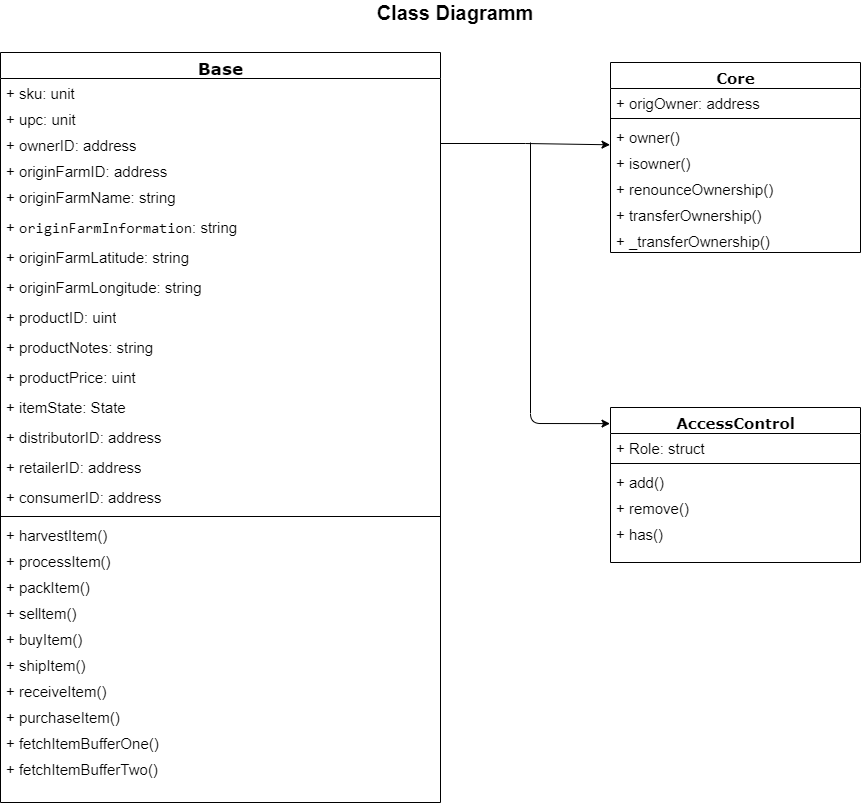

The diagram above was exported from draw.io. Its source (the exported page's mxGraphModel, read from the mxfile embedded in the PNG):
<mxGraphModel dx="1483" dy="727" grid="1" gridSize="10" guides="1" tooltips="1" connect="1" arrows="1" fold="1" page="1" pageScale="1" pageWidth="1100" pageHeight="850" background="#ffffff" math="0" shadow="0">
  <root>
    <mxCell id="0" />
    <mxCell id="1" parent="0" />
    <mxCell id="78961159f06e98e8-17" value="&lt;font style=&quot;font-size: 17px&quot;&gt;Base&lt;/font&gt;" style="swimlane;html=1;fontStyle=1;align=center;verticalAlign=top;childLayout=stackLayout;horizontal=1;startSize=26;horizontalStack=0;resizeParent=1;resizeLast=0;collapsible=1;marginBottom=0;swimlaneFillColor=#ffffff;rounded=0;shadow=0;comic=0;labelBackgroundColor=none;strokeWidth=1;fillColor=none;fontFamily=Verdana;fontSize=15;" parent="1" vertex="1">
      <mxGeometry x="120" y="70" width="440" height="750" as="geometry" />
    </mxCell>
    <mxCell id="78961159f06e98e8-21" value="+ sku: unit" style="text;html=1;strokeColor=none;fillColor=none;align=left;verticalAlign=top;spacingLeft=4;spacingRight=4;whiteSpace=wrap;overflow=hidden;rotatable=0;points=[[0,0.5],[1,0.5]];portConstraint=eastwest;fontSize=15;" parent="78961159f06e98e8-17" vertex="1">
      <mxGeometry y="26" width="440" height="26" as="geometry" />
    </mxCell>
    <mxCell id="78961159f06e98e8-23" value="+ upc: unit" style="text;html=1;strokeColor=none;fillColor=none;align=left;verticalAlign=top;spacingLeft=4;spacingRight=4;whiteSpace=wrap;overflow=hidden;rotatable=0;points=[[0,0.5],[1,0.5]];portConstraint=eastwest;fontSize=15;" parent="78961159f06e98e8-17" vertex="1">
      <mxGeometry y="52" width="440" height="26" as="geometry" />
    </mxCell>
    <mxCell id="78961159f06e98e8-25" value="+ ownerID: address" style="text;html=1;strokeColor=none;fillColor=none;align=left;verticalAlign=top;spacingLeft=4;spacingRight=4;whiteSpace=wrap;overflow=hidden;rotatable=0;points=[[0,0.5],[1,0.5]];portConstraint=eastwest;fontSize=15;" parent="78961159f06e98e8-17" vertex="1">
      <mxGeometry y="78" width="440" height="26" as="geometry" />
    </mxCell>
    <mxCell id="78961159f06e98e8-26" value="+ originFarmID: address" style="text;html=1;strokeColor=none;fillColor=none;align=left;verticalAlign=top;spacingLeft=4;spacingRight=4;whiteSpace=wrap;overflow=hidden;rotatable=0;points=[[0,0.5],[1,0.5]];portConstraint=eastwest;fontSize=15;" parent="78961159f06e98e8-17" vertex="1">
      <mxGeometry y="104" width="440" height="26" as="geometry" />
    </mxCell>
    <mxCell id="78961159f06e98e8-24" value="+ originFarmName: string" style="text;html=1;strokeColor=none;fillColor=none;align=left;verticalAlign=top;spacingLeft=4;spacingRight=4;whiteSpace=wrap;overflow=hidden;rotatable=0;points=[[0,0.5],[1,0.5]];portConstraint=eastwest;fontSize=15;" parent="78961159f06e98e8-17" vertex="1">
      <mxGeometry y="130" width="440" height="30" as="geometry" />
    </mxCell>
    <mxCell id="QadsaWjwhxHQKWtZ65MK-3" value="+&amp;nbsp;&lt;span style=&quot;font-family: consolas, &amp;quot;courier new&amp;quot;, monospace; font-size: 15px; background-color: rgb(255, 255, 255);&quot;&gt;originFarmInformation&lt;/span&gt;&lt;span style=&quot;font-size: 15px;&quot;&gt;: string&lt;/span&gt;" style="text;html=1;strokeColor=none;fillColor=none;align=left;verticalAlign=top;spacingLeft=4;spacingRight=4;whiteSpace=wrap;overflow=hidden;rotatable=0;points=[[0,0.5],[1,0.5]];portConstraint=eastwest;fontSize=15;" vertex="1" parent="78961159f06e98e8-17">
      <mxGeometry y="160" width="440" height="30" as="geometry" />
    </mxCell>
    <mxCell id="QadsaWjwhxHQKWtZ65MK-4" value="+ originFarmLatitude: string" style="text;html=1;strokeColor=none;fillColor=none;align=left;verticalAlign=top;spacingLeft=4;spacingRight=4;whiteSpace=wrap;overflow=hidden;rotatable=0;points=[[0,0.5],[1,0.5]];portConstraint=eastwest;fontSize=15;" vertex="1" parent="78961159f06e98e8-17">
      <mxGeometry y="190" width="440" height="30" as="geometry" />
    </mxCell>
    <mxCell id="QadsaWjwhxHQKWtZ65MK-5" value="+ originFarmLongitude: string" style="text;html=1;strokeColor=none;fillColor=none;align=left;verticalAlign=top;spacingLeft=4;spacingRight=4;whiteSpace=wrap;overflow=hidden;rotatable=0;points=[[0,0.5],[1,0.5]];portConstraint=eastwest;fontSize=15;" vertex="1" parent="78961159f06e98e8-17">
      <mxGeometry y="220" width="440" height="30" as="geometry" />
    </mxCell>
    <mxCell id="QadsaWjwhxHQKWtZ65MK-6" value="+ productID: uint" style="text;html=1;strokeColor=none;fillColor=none;align=left;verticalAlign=top;spacingLeft=4;spacingRight=4;whiteSpace=wrap;overflow=hidden;rotatable=0;points=[[0,0.5],[1,0.5]];portConstraint=eastwest;fontSize=15;" vertex="1" parent="78961159f06e98e8-17">
      <mxGeometry y="250" width="440" height="30" as="geometry" />
    </mxCell>
    <mxCell id="QadsaWjwhxHQKWtZ65MK-7" value="+ productNotes: string" style="text;html=1;strokeColor=none;fillColor=none;align=left;verticalAlign=top;spacingLeft=4;spacingRight=4;whiteSpace=wrap;overflow=hidden;rotatable=0;points=[[0,0.5],[1,0.5]];portConstraint=eastwest;fontSize=15;" vertex="1" parent="78961159f06e98e8-17">
      <mxGeometry y="280" width="440" height="30" as="geometry" />
    </mxCell>
    <mxCell id="QadsaWjwhxHQKWtZ65MK-8" value="+ productPrice: uint" style="text;html=1;strokeColor=none;fillColor=none;align=left;verticalAlign=top;spacingLeft=4;spacingRight=4;whiteSpace=wrap;overflow=hidden;rotatable=0;points=[[0,0.5],[1,0.5]];portConstraint=eastwest;fontSize=15;" vertex="1" parent="78961159f06e98e8-17">
      <mxGeometry y="310" width="440" height="30" as="geometry" />
    </mxCell>
    <mxCell id="QadsaWjwhxHQKWtZ65MK-10" value="+ itemState: State" style="text;html=1;strokeColor=none;fillColor=none;align=left;verticalAlign=top;spacingLeft=4;spacingRight=4;whiteSpace=wrap;overflow=hidden;rotatable=0;points=[[0,0.5],[1,0.5]];portConstraint=eastwest;fontSize=15;" vertex="1" parent="78961159f06e98e8-17">
      <mxGeometry y="340" width="440" height="30" as="geometry" />
    </mxCell>
    <mxCell id="QadsaWjwhxHQKWtZ65MK-13" value="+ distributorID: address" style="text;html=1;strokeColor=none;fillColor=none;align=left;verticalAlign=top;spacingLeft=4;spacingRight=4;whiteSpace=wrap;overflow=hidden;rotatable=0;points=[[0,0.5],[1,0.5]];portConstraint=eastwest;fontSize=15;" vertex="1" parent="78961159f06e98e8-17">
      <mxGeometry y="370" width="440" height="30" as="geometry" />
    </mxCell>
    <mxCell id="QadsaWjwhxHQKWtZ65MK-14" value="+ retailerID: address" style="text;html=1;strokeColor=none;fillColor=none;align=left;verticalAlign=top;spacingLeft=4;spacingRight=4;whiteSpace=wrap;overflow=hidden;rotatable=0;points=[[0,0.5],[1,0.5]];portConstraint=eastwest;fontSize=15;" vertex="1" parent="78961159f06e98e8-17">
      <mxGeometry y="400" width="440" height="30" as="geometry" />
    </mxCell>
    <mxCell id="QadsaWjwhxHQKWtZ65MK-15" value="+ consumerID: address" style="text;html=1;strokeColor=none;fillColor=none;align=left;verticalAlign=top;spacingLeft=4;spacingRight=4;whiteSpace=wrap;overflow=hidden;rotatable=0;points=[[0,0.5],[1,0.5]];portConstraint=eastwest;fontSize=15;" vertex="1" parent="78961159f06e98e8-17">
      <mxGeometry y="430" width="440" height="30" as="geometry" />
    </mxCell>
    <mxCell id="78961159f06e98e8-19" value="" style="line;html=1;strokeWidth=1;fillColor=none;align=left;verticalAlign=middle;spacingTop=-1;spacingLeft=3;spacingRight=3;rotatable=0;labelPosition=right;points=[];portConstraint=eastwest;fontSize=15;" parent="78961159f06e98e8-17" vertex="1">
      <mxGeometry y="460" width="440" height="8" as="geometry" />
    </mxCell>
    <mxCell id="78961159f06e98e8-27" value="+ harvestItem()" style="text;html=1;strokeColor=none;fillColor=none;align=left;verticalAlign=top;spacingLeft=4;spacingRight=4;whiteSpace=wrap;overflow=hidden;rotatable=0;points=[[0,0.5],[1,0.5]];portConstraint=eastwest;fontSize=15;" parent="78961159f06e98e8-17" vertex="1">
      <mxGeometry y="468" width="440" height="26" as="geometry" />
    </mxCell>
    <mxCell id="QadsaWjwhxHQKWtZ65MK-17" value="+ processItem()" style="text;html=1;strokeColor=none;fillColor=none;align=left;verticalAlign=top;spacingLeft=4;spacingRight=4;whiteSpace=wrap;overflow=hidden;rotatable=0;points=[[0,0.5],[1,0.5]];portConstraint=eastwest;fontSize=15;" vertex="1" parent="78961159f06e98e8-17">
      <mxGeometry y="494" width="440" height="26" as="geometry" />
    </mxCell>
    <mxCell id="QadsaWjwhxHQKWtZ65MK-18" value="+ packItem()" style="text;html=1;strokeColor=none;fillColor=none;align=left;verticalAlign=top;spacingLeft=4;spacingRight=4;whiteSpace=wrap;overflow=hidden;rotatable=0;points=[[0,0.5],[1,0.5]];portConstraint=eastwest;fontSize=15;" vertex="1" parent="78961159f06e98e8-17">
      <mxGeometry y="520" width="440" height="26" as="geometry" />
    </mxCell>
    <mxCell id="QadsaWjwhxHQKWtZ65MK-19" value="+ selltem()" style="text;html=1;strokeColor=none;fillColor=none;align=left;verticalAlign=top;spacingLeft=4;spacingRight=4;whiteSpace=wrap;overflow=hidden;rotatable=0;points=[[0,0.5],[1,0.5]];portConstraint=eastwest;fontSize=15;" vertex="1" parent="78961159f06e98e8-17">
      <mxGeometry y="546" width="440" height="26" as="geometry" />
    </mxCell>
    <mxCell id="QadsaWjwhxHQKWtZ65MK-20" value="+ buyItem()" style="text;html=1;strokeColor=none;fillColor=none;align=left;verticalAlign=top;spacingLeft=4;spacingRight=4;whiteSpace=wrap;overflow=hidden;rotatable=0;points=[[0,0.5],[1,0.5]];portConstraint=eastwest;fontSize=15;" vertex="1" parent="78961159f06e98e8-17">
      <mxGeometry y="572" width="440" height="26" as="geometry" />
    </mxCell>
    <mxCell id="QadsaWjwhxHQKWtZ65MK-21" value="+ shipItem()" style="text;html=1;strokeColor=none;fillColor=none;align=left;verticalAlign=top;spacingLeft=4;spacingRight=4;whiteSpace=wrap;overflow=hidden;rotatable=0;points=[[0,0.5],[1,0.5]];portConstraint=eastwest;fontSize=15;" vertex="1" parent="78961159f06e98e8-17">
      <mxGeometry y="598" width="440" height="26" as="geometry" />
    </mxCell>
    <mxCell id="QadsaWjwhxHQKWtZ65MK-22" value="+ receiveItem()" style="text;html=1;strokeColor=none;fillColor=none;align=left;verticalAlign=top;spacingLeft=4;spacingRight=4;whiteSpace=wrap;overflow=hidden;rotatable=0;points=[[0,0.5],[1,0.5]];portConstraint=eastwest;fontSize=15;" vertex="1" parent="78961159f06e98e8-17">
      <mxGeometry y="624" width="440" height="26" as="geometry" />
    </mxCell>
    <mxCell id="QadsaWjwhxHQKWtZ65MK-23" value="+ purchaseItem()" style="text;html=1;strokeColor=none;fillColor=none;align=left;verticalAlign=top;spacingLeft=4;spacingRight=4;whiteSpace=wrap;overflow=hidden;rotatable=0;points=[[0,0.5],[1,0.5]];portConstraint=eastwest;fontSize=15;" vertex="1" parent="78961159f06e98e8-17">
      <mxGeometry y="650" width="440" height="26" as="geometry" />
    </mxCell>
    <mxCell id="QadsaWjwhxHQKWtZ65MK-24" value="+ fetchItemBufferOne()" style="text;html=1;strokeColor=none;fillColor=none;align=left;verticalAlign=top;spacingLeft=4;spacingRight=4;whiteSpace=wrap;overflow=hidden;rotatable=0;points=[[0,0.5],[1,0.5]];portConstraint=eastwest;fontSize=15;" vertex="1" parent="78961159f06e98e8-17">
      <mxGeometry y="676" width="440" height="26" as="geometry" />
    </mxCell>
    <mxCell id="QadsaWjwhxHQKWtZ65MK-25" value="+ fetchItemBufferTwo()" style="text;html=1;strokeColor=none;fillColor=none;align=left;verticalAlign=top;spacingLeft=4;spacingRight=4;whiteSpace=wrap;overflow=hidden;rotatable=0;points=[[0,0.5],[1,0.5]];portConstraint=eastwest;fontSize=15;" vertex="1" parent="78961159f06e98e8-17">
      <mxGeometry y="702" width="440" height="26" as="geometry" />
    </mxCell>
    <mxCell id="78961159f06e98e8-30" value="Core" style="swimlane;html=1;fontStyle=1;align=center;verticalAlign=top;childLayout=stackLayout;horizontal=1;startSize=26;horizontalStack=0;resizeParent=1;resizeLast=0;collapsible=1;marginBottom=0;swimlaneFillColor=#ffffff;rounded=0;shadow=0;comic=0;labelBackgroundColor=none;strokeWidth=1;fillColor=none;fontFamily=Verdana;fontSize=15;" parent="1" vertex="1">
      <mxGeometry x="730" y="80" width="250" height="190" as="geometry" />
    </mxCell>
    <mxCell id="78961159f06e98e8-32" value="+ origOwner: address" style="text;html=1;strokeColor=none;fillColor=none;align=left;verticalAlign=top;spacingLeft=4;spacingRight=4;whiteSpace=wrap;overflow=hidden;rotatable=0;points=[[0,0.5],[1,0.5]];portConstraint=eastwest;fontSize=15;" parent="78961159f06e98e8-30" vertex="1">
      <mxGeometry y="26" width="250" height="26" as="geometry" />
    </mxCell>
    <mxCell id="78961159f06e98e8-38" value="" style="line;html=1;strokeWidth=1;fillColor=none;align=left;verticalAlign=middle;spacingTop=-1;spacingLeft=3;spacingRight=3;rotatable=0;labelPosition=right;points=[];portConstraint=eastwest;fontSize=15;" parent="78961159f06e98e8-30" vertex="1">
      <mxGeometry y="52" width="250" height="8" as="geometry" />
    </mxCell>
    <mxCell id="78961159f06e98e8-39" value="+ owner()" style="text;html=1;strokeColor=none;fillColor=none;align=left;verticalAlign=top;spacingLeft=4;spacingRight=4;whiteSpace=wrap;overflow=hidden;rotatable=0;points=[[0,0.5],[1,0.5]];portConstraint=eastwest;fontSize=15;" parent="78961159f06e98e8-30" vertex="1">
      <mxGeometry y="60" width="250" height="26" as="geometry" />
    </mxCell>
    <mxCell id="78961159f06e98e8-40" value="+ isowner()" style="text;html=1;strokeColor=none;fillColor=none;align=left;verticalAlign=top;spacingLeft=4;spacingRight=4;whiteSpace=wrap;overflow=hidden;rotatable=0;points=[[0,0.5],[1,0.5]];portConstraint=eastwest;fontSize=15;" parent="78961159f06e98e8-30" vertex="1">
      <mxGeometry y="86" width="250" height="26" as="geometry" />
    </mxCell>
    <mxCell id="78961159f06e98e8-42" value="+ renounceOwnership()" style="text;html=1;strokeColor=none;fillColor=none;align=left;verticalAlign=top;spacingLeft=4;spacingRight=4;whiteSpace=wrap;overflow=hidden;rotatable=0;points=[[0,0.5],[1,0.5]];portConstraint=eastwest;fontSize=15;" parent="78961159f06e98e8-30" vertex="1">
      <mxGeometry y="112" width="250" height="26" as="geometry" />
    </mxCell>
    <mxCell id="QadsaWjwhxHQKWtZ65MK-26" value="+ transferOwnership()" style="text;html=1;strokeColor=none;fillColor=none;align=left;verticalAlign=top;spacingLeft=4;spacingRight=4;whiteSpace=wrap;overflow=hidden;rotatable=0;points=[[0,0.5],[1,0.5]];portConstraint=eastwest;fontSize=15;" vertex="1" parent="78961159f06e98e8-30">
      <mxGeometry y="138" width="250" height="26" as="geometry" />
    </mxCell>
    <mxCell id="QadsaWjwhxHQKWtZ65MK-27" value="+ _transferOwnership()" style="text;html=1;strokeColor=none;fillColor=none;align=left;verticalAlign=top;spacingLeft=4;spacingRight=4;whiteSpace=wrap;overflow=hidden;rotatable=0;points=[[0,0.5],[1,0.5]];portConstraint=eastwest;fontSize=15;" vertex="1" parent="78961159f06e98e8-30">
      <mxGeometry y="164" width="250" height="26" as="geometry" />
    </mxCell>
    <mxCell id="78961159f06e98e8-43" value="AccessControl" style="swimlane;html=1;fontStyle=1;align=center;verticalAlign=top;childLayout=stackLayout;horizontal=1;startSize=26;horizontalStack=0;resizeParent=1;resizeLast=0;collapsible=1;marginBottom=0;swimlaneFillColor=#ffffff;rounded=0;shadow=0;comic=0;labelBackgroundColor=none;strokeWidth=1;fillColor=none;fontFamily=Verdana;fontSize=15;" parent="1" vertex="1">
      <mxGeometry x="730" y="425" width="250" height="155" as="geometry" />
    </mxCell>
    <mxCell id="78961159f06e98e8-44" value="+ Role: struct" style="text;html=1;strokeColor=none;fillColor=none;align=left;verticalAlign=top;spacingLeft=4;spacingRight=4;whiteSpace=wrap;overflow=hidden;rotatable=0;points=[[0,0.5],[1,0.5]];portConstraint=eastwest;fontSize=15;" parent="78961159f06e98e8-43" vertex="1">
      <mxGeometry y="26" width="250" height="26" as="geometry" />
    </mxCell>
    <mxCell id="78961159f06e98e8-51" value="" style="line;html=1;strokeWidth=1;fillColor=none;align=left;verticalAlign=middle;spacingTop=-1;spacingLeft=3;spacingRight=3;rotatable=0;labelPosition=right;points=[];portConstraint=eastwest;fontSize=15;" parent="78961159f06e98e8-43" vertex="1">
      <mxGeometry y="52" width="250" height="8" as="geometry" />
    </mxCell>
    <mxCell id="78961159f06e98e8-52" value="+ add()" style="text;html=1;strokeColor=none;fillColor=none;align=left;verticalAlign=top;spacingLeft=4;spacingRight=4;whiteSpace=wrap;overflow=hidden;rotatable=0;points=[[0,0.5],[1,0.5]];portConstraint=eastwest;fontSize=15;" parent="78961159f06e98e8-43" vertex="1">
      <mxGeometry y="60" width="250" height="26" as="geometry" />
    </mxCell>
    <mxCell id="78961159f06e98e8-53" value="+ remove()" style="text;html=1;strokeColor=none;fillColor=none;align=left;verticalAlign=top;spacingLeft=4;spacingRight=4;whiteSpace=wrap;overflow=hidden;rotatable=0;points=[[0,0.5],[1,0.5]];portConstraint=eastwest;fontSize=15;" parent="78961159f06e98e8-43" vertex="1">
      <mxGeometry y="86" width="250" height="26" as="geometry" />
    </mxCell>
    <mxCell id="QadsaWjwhxHQKWtZ65MK-28" value="+ has()" style="text;html=1;strokeColor=none;fillColor=none;align=left;verticalAlign=top;spacingLeft=4;spacingRight=4;whiteSpace=wrap;overflow=hidden;rotatable=0;points=[[0,0.5],[1,0.5]];portConstraint=eastwest;fontSize=15;" vertex="1" parent="78961159f06e98e8-43">
      <mxGeometry y="112" width="250" height="26" as="geometry" />
    </mxCell>
    <mxCell id="QadsaWjwhxHQKWtZ65MK-33" value="" style="endArrow=classic;html=1;fontSize=15;entryX=-0.002;entryY=0.104;entryDx=0;entryDy=0;entryPerimeter=0;" edge="1" parent="1" target="78961159f06e98e8-43">
      <mxGeometry width="50" height="50" relative="1" as="geometry">
        <mxPoint x="650" y="160" as="sourcePoint" />
        <mxPoint x="510" y="350" as="targetPoint" />
        <Array as="points">
          <mxPoint x="650" y="441" />
        </Array>
      </mxGeometry>
    </mxCell>
    <mxCell id="QadsaWjwhxHQKWtZ65MK-34" value="Class Diagramm" style="text;html=1;strokeColor=none;fillColor=none;align=center;verticalAlign=middle;whiteSpace=wrap;rounded=0;fontSize=20;fontStyle=1" vertex="1" parent="1">
      <mxGeometry x="460" y="20" width="230" height="20" as="geometry" />
    </mxCell>
    <mxCell id="QadsaWjwhxHQKWtZ65MK-36" style="edgeStyle=orthogonalEdgeStyle;rounded=0;orthogonalLoop=1;jettySize=auto;html=1;exitX=1;exitY=0.5;exitDx=0;exitDy=0;entryX=-0.002;entryY=-0.143;entryDx=0;entryDy=0;entryPerimeter=0;fontSize=20;" edge="1" parent="1" source="78961159f06e98e8-25" target="78961159f06e98e8-40">
      <mxGeometry relative="1" as="geometry" />
    </mxCell>
  </root>
</mxGraphModel>